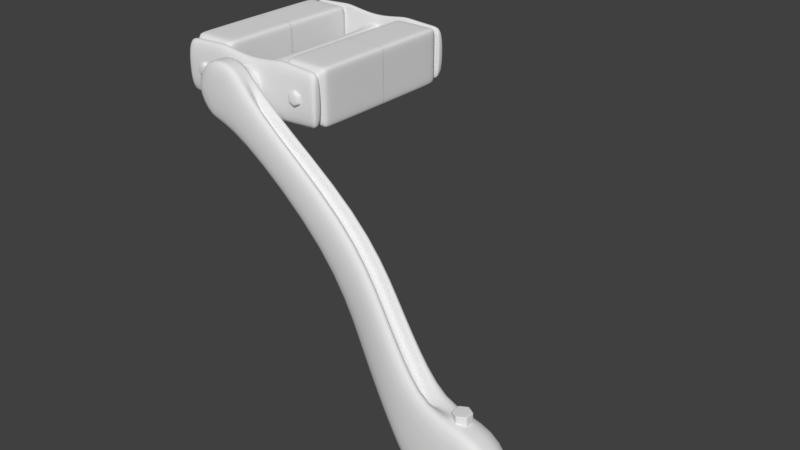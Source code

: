 # Source: pedale.blend  (saved by Blender 2.79.0; exported with 4.5.12 LTS)
import bpy
from mathutils import Matrix  # noqa: F401  (used for matrix-valued properties, if any)

bpy.ops.wm.read_factory_settings(use_empty=True)
scene = bpy.context.scene
scene.name = 'Scene'

# ---- collections
col_collection_1 = bpy.data.collections.new('Collection 1'); scene.collection.children.link(col_collection_1)
col_frame = bpy.data.collections.new('frame')  # instanced only; not linked into the scene

# ---- world
world_world = bpy.data.worlds.new('World'); scene.world = world_world
world_world.color = (0.05088, 0.05088, 0.05088)
world_world.use_sun_shadow = False
world_world.sun_shadow_jitter_overblur = 0.0
world_world.cycles.sampling_method = 'MANUAL'

# ---- meshes
me_cylinder_005 = bpy.data.meshes.new('Cylinder.005')
me_cylinder_005.from_pydata([(0.0, 1.0, -1.0), (0.0, 1.0, 1.0), (0.866, 0.5, -1.0), (0.866, 0.5, 1.0), (0.866, -0.5, -1.0), (0.866, -0.5, 1.0), (-8.742e-08, -1.0, -1.0), (-8.742e-08, -1.0, 1.0), (-0.866, -0.5, -1.0), (-0.866, -0.5, 1.0), (-0.866, 0.5, -1.0), (-0.866, 0.5, 1.0)], [], [(0, 1, 3, 2), (2, 3, 5, 4), (4, 5, 7, 6), (6, 7, 9, 8), (3, 1, 11, 9, 7, 5), (8, 9, 11, 10), (10, 11, 1, 0)])
me_cylinder_005.polygons.foreach_set('use_smooth', [True] * 7)
me_cylinder_005.use_remesh_preserve_volume = False
me_cylinder_005.use_remesh_preserve_attributes = False
me_cylinder_005.use_mirror_vertex_groups = False
me_cylinder_005.update()
me_cylinder_004 = bpy.data.meshes.new('Cylinder.004')
me_cylinder_004.from_pydata([(0.0, 1.0, -1.0), (7.377e-09, 0.2665, 0.7433), (0.866, 0.5, -1.0), (0.2308, 0.1333, 0.7433), (0.866, -0.5, -1.0), (0.2308, -0.1333, 0.7433), (-8.742e-08, -1.0, -1.0), (-1.89e-08, -0.2665, 0.7433), (-0.866, -0.5, -1.0), (-0.2308, -0.1333, 0.7433), (-0.866, 0.5, -1.0), (-0.2308, 0.1333, 0.7433), (4.205, 5.443, 4.307), (4.205, 5.443, 2.966), (3.624, 5.778, 4.307), (3.624, 5.778, 2.966), (3.624, 6.449, 4.307), (3.624, 6.449, 2.966), (4.205, 6.784, 4.307), (4.205, 6.784, 2.966), (4.786, 6.449, 4.307), (4.786, 6.449, 2.966), (4.786, 5.778, 4.307), (4.786, 5.778, 2.966), (1.519, 1.467, 0.2808), (1.519, 1.467, 2.152), (0.7089, 1.935, 2.152), (0.7089, 1.935, 0.2808), (1.744, 1.8, 0.7756), (2.639, 3.125, 2.671), (2.639, 3.125, 4.321), (1.744, 1.8, 2.602), (1.925, 3.538, 4.321), (0.9531, 2.257, 2.602), (1.925, 3.538, 2.671), (0.9531, 2.257, 0.7756), (0.0, 1.0, -0.2514), (0.0, 1.0, 0.4152), (0.866, 0.5, 0.4152), (0.866, 0.5, -0.2514), (0.866, -0.5, 0.4152), (0.866, -0.5, -0.2514), (-8.742e-08, -1.0, 0.4152), (-8.742e-08, -1.0, -0.2514), (-0.866, -0.5, 0.4152), (-0.866, -0.5, -0.2514), (-0.866, 0.5, 0.4152), (-0.866, 0.5, -0.2514), (4.205, 5.443, 3.915), (4.205, 5.443, 3.468), (3.624, 5.778, 3.468), (3.624, 5.778, 3.915), (3.624, 6.449, 3.468), (3.624, 6.449, 3.915), (4.205, 6.784, 3.468), (4.205, 6.784, 3.915), (4.786, 6.449, 3.468), (4.786, 6.449, 3.915), (4.786, 5.778, 3.468), (4.786, 5.778, 3.915), (0.7089, 1.935, 1.605), (0.7089, 1.935, 0.9811), (1.519, 1.467, 0.9811), (1.519, 1.467, 1.605), (0.9531, 2.257, 2.068), (0.9531, 2.257, 1.459), (1.925, 3.538, 3.839), (1.925, 3.538, 3.289), (1.744, 1.8, 1.459), (1.744, 1.8, 2.068), (2.639, 3.125, 3.289), (2.639, 3.125, 3.839), (0.6999, 0.6122, 0.4152), (0.6999, 0.6122, -0.2514), (4.039, 5.555, 3.915), (4.039, 5.555, 3.468), (1.353, 1.579, 0.9811), (1.353, 1.579, 1.605), (1.578, 1.912, 1.459), (1.578, 1.912, 2.068), (2.473, 3.238, 3.289), (2.473, 3.238, 3.839), (0.1524, 0.8844, -0.2514), (0.1524, 0.8844, 0.4152), (3.777, 5.663, 3.468), (3.777, 5.663, 3.915), (0.8613, 1.819, 1.605), (0.8613, 1.819, 0.9811), (1.105, 2.141, 2.068), (1.105, 2.141, 1.459), (2.077, 3.422, 3.839), (2.077, 3.422, 3.289), (0.7458, 0.4306, 1.0), (0.7458, -0.4306, 1.0), (-7.529e-08, -0.8612, 1.0), (-0.7458, 0.4306, 1.0), (0.0, 0.8612, 1.0), (-0.7458, -0.4306, 1.0), (0.301, 0.1738, 0.7926), (1.804e-09, 0.3475, 0.7926), (0.301, -0.1738, 0.7926), (-2.865e-08, -0.3475, 0.7926), (-0.301, -0.1738, 0.7926), (-0.301, 0.1738, 0.7926), (1.76e-10, 0.8111, 0.881), (-0.7024, -0.4055, 0.881), (0.7024, 0.4055, 0.881), (0.7024, -0.4055, 0.881), (-7.074e-08, -0.8111, 0.881), (-0.7024, 0.4055, 0.881), (3.585e-10, 0.7591, 0.8711), (-0.6574, -0.3795, 0.8711), (0.6574, 0.3795, 0.8711), (0.6574, -0.3795, 0.8711), (-6.602e-08, -0.7591, 0.8711), (-0.6574, 0.3795, 0.8711)], [], [(38, 92, 93, 40), (40, 93, 94, 42), (42, 94, 97, 44), (3, 1, 11, 9, 7, 5), (44, 97, 95, 46), (46, 95, 96, 37), (0, 2, 4, 6, 8, 10), (50, 52, 17, 15), (52, 54, 19, 17), (54, 56, 21, 19), (15, 17, 19, 21, 23, 13), (56, 58, 23, 21), (58, 49, 13, 23), (12, 22, 20, 18, 16, 14), (30, 12, 14, 32), (71, 48, 12, 30), (67, 50, 15, 34), (34, 15, 13, 29), (0, 27, 24, 2), (36, 61, 27, 0), (38, 63, 25, 92), (92, 25, 26, 96), (27, 35, 28, 24), (35, 34, 29, 28), (61, 65, 35, 27), (65, 67, 34, 35), (63, 69, 31, 25), (69, 71, 30, 31), (25, 31, 33, 26), (31, 30, 32, 33), (28, 29, 70, 68), (71, 69, 79, 81), (24, 28, 68, 62), (38, 39, 73, 72), (33, 32, 66, 64), (67, 65, 89, 91), (26, 33, 64, 60), (61, 36, 82, 87), (2, 24, 62, 39), (49, 48, 74, 75), (96, 26, 60, 37), (64, 66, 90, 88), (32, 14, 51, 66), (65, 61, 87, 89), (29, 13, 49, 70), (70, 49, 75, 80), (22, 12, 48, 59), (59, 48, 49, 58), (20, 22, 59, 57), (57, 59, 58, 56), (18, 20, 57, 55), (55, 57, 56, 54), (16, 18, 55, 53), (53, 55, 54, 52), (14, 16, 53, 51), (51, 53, 52, 50), (10, 47, 36, 0), (47, 46, 37, 36), (8, 45, 47, 10), (45, 44, 46, 47), (6, 43, 45, 8), (43, 42, 44, 45), (4, 41, 43, 6), (41, 40, 42, 43), (2, 39, 41, 4), (39, 38, 40, 41), (78, 80, 81, 79), (76, 78, 79, 77), (73, 76, 77, 72), (80, 75, 74, 81), (39, 62, 76, 73), (48, 71, 81, 74), (62, 68, 78, 76), (63, 38, 72, 77), (69, 63, 77, 79), (68, 70, 80, 78), (88, 90, 91, 89), (86, 88, 89, 87), (83, 86, 87, 82), (90, 85, 84, 91), (66, 51, 85, 90), (36, 37, 83, 82), (60, 64, 88, 86), (50, 67, 91, 84), (51, 50, 84, 85), (37, 60, 86, 83), (104, 106, 92, 96), (106, 107, 93, 92), (107, 108, 94, 93), (108, 105, 97, 94), (105, 109, 95, 97), (109, 104, 96, 95), (1, 3, 98, 99), (3, 5, 100, 98), (5, 7, 101, 100), (7, 9, 102, 101), (9, 11, 103, 102), (11, 1, 99, 103), (115, 110, 104, 109), (111, 115, 109, 105), (114, 111, 105, 108), (113, 114, 108, 107), (112, 113, 107, 106), (110, 112, 106, 104), (99, 98, 112, 110), (98, 100, 113, 112), (100, 101, 114, 113), (101, 102, 111, 114), (102, 103, 115, 111), (103, 99, 110, 115)])
me_cylinder_004.polygons.foreach_set('use_smooth', [True] * 110)
me_cylinder_004.use_remesh_preserve_volume = False
me_cylinder_004.use_remesh_preserve_attributes = False
me_cylinder_004.use_mirror_vertex_groups = False
me_cylinder_004.update()
me_cylinder_001 = bpy.data.meshes.new('Cylinder.001')
me_cylinder_001.from_pydata([(0.0, 1.0, -1.0), (0.0, 1.0, 1.0), (0.866, 0.5, -1.0), (0.866, 0.5, 1.0), (0.866, -0.5, -1.0), (0.866, -0.5, 1.0), (-8.742e-08, -1.0, -1.0), (-8.742e-08, -1.0, 1.0), (-0.866, -0.5, -1.0), (-0.866, -0.5, 1.0), (-0.866, 0.5, -1.0), (-0.866, 0.5, 1.0)], [], [(0, 1, 3, 2), (2, 3, 5, 4), (4, 5, 7, 6), (6, 7, 9, 8), (8, 9, 11, 10), (10, 11, 1, 0), (0, 2, 4, 6, 8, 10)])
me_cylinder_001.use_remesh_preserve_volume = False
me_cylinder_001.use_remesh_preserve_attributes = False
me_cylinder_001.use_mirror_vertex_groups = False
me_cylinder_001.update()
me_cylinder_002 = bpy.data.meshes.new('Cylinder.002')
me_cylinder_002.from_pydata([(1.575e-15, 0.7665, -0.04231), (-1.575e-15, 0.7665, 0.04231), (0.6638, 0.3832, -0.04231), (0.6638, 0.3832, 0.04231), (0.6638, -0.3832, -0.04231), (0.6638, -0.3832, 0.04231), (-6.701e-08, -0.7665, -0.04231), (-6.701e-08, -0.7665, 0.04231), (-0.6638, -0.3832, -0.04231), (-0.6638, -0.3832, 0.04231), (-0.6638, 0.3832, -0.04231), (-0.6638, 0.3832, 0.04231)], [], [(0, 1, 3, 2), (2, 3, 5, 4), (4, 5, 7, 6), (6, 7, 9, 8), (3, 1, 11, 9, 7, 5), (8, 9, 11, 10), (10, 11, 1, 0)])
me_cylinder_002.use_remesh_preserve_volume = False
me_cylinder_002.use_remesh_preserve_attributes = False
me_cylinder_002.use_mirror_vertex_groups = False
me_cylinder_002.update()
me_cylinder = bpy.data.meshes.new('Cylinder')
me_cylinder.from_pydata([(1.709e-14, 0.9494, -0.9494), (-2.419e-14, 0.9494, 0.9494), (0.1852, 0.9312, -0.9494), (0.1852, 0.9312, 0.9494), (0.3633, 0.8772, -0.9494), (0.3633, 0.8772, 0.9494), (0.5275, 0.7894, -0.9494), (0.5275, 0.7894, 0.9494), (0.6713, 0.6713, -0.9494), (0.6713, 0.6713, 0.9494), (0.7894, 0.5275, -0.9494), (0.7894, 0.5275, 0.9494), (0.8772, 0.3633, -0.9494), (0.8772, 0.3633, 0.9494), (0.9312, 0.1852, -0.9494), (0.9312, 0.1852, 0.9494), (0.9494, 7.168e-08, -0.9494), (0.9494, 7.168e-08, 0.9494), (0.9312, -0.1852, -0.9494), (0.9312, -0.1852, 0.9494), (0.8772, -0.3633, -0.9494), (0.8772, -0.3633, 0.9494), (0.7894, -0.5275, -0.9494), (0.7894, -0.5275, 0.9494), (0.6713, -0.6713, -0.9494), (0.6713, -0.6713, 0.9494), (0.5275, -0.7894, -0.9494), (0.5275, -0.7894, 0.9494), (0.3633, -0.8772, -0.9494), (0.3633, -0.8772, 0.9494), (0.1852, -0.9312, -0.9494), (0.1852, -0.9312, 0.9494), (-3.094e-07, -0.9494, -0.9494), (-3.094e-07, -0.9494, 0.9494), (-0.1852, -0.9312, -0.9494), (-0.1852, -0.9312, 0.9494), (-0.3633, -0.8772, -0.9494), (-0.3633, -0.8772, 0.9494), (-0.5275, -0.7894, -0.9494), (-0.5275, -0.7894, 0.9494), (-0.6713, -0.6713, -0.9494), (-0.6713, -0.6713, 0.9494), (-0.7894, -0.5275, -0.9494), (-0.7894, -0.5275, 0.9494), (-0.8772, -0.3633, -0.9494), (-0.8772, -0.3633, 0.9494), (-0.9312, -0.1852, -0.9494), (-0.9312, -0.1852, 0.9494), (-0.9494, 9.168e-07, -0.9494), (-0.9494, 9.168e-07, 0.9494), (-0.9312, 0.1852, -0.9494), (-0.9312, 0.1852, 0.9494), (-0.8772, 0.3633, -0.9494), (-0.8772, 0.3633, 0.9494), (-0.7894, 0.5275, -0.9494), (-0.7894, 0.5275, 0.9494), (-0.6713, 0.6713, -0.9494), (-0.6713, 0.6713, 0.9494), (-0.5275, 0.7894, -0.9494), (-0.5275, 0.7894, 0.9494), (-0.3633, 0.8772, -0.9494), (-0.3633, 0.8772, 0.9494), (-0.1852, 0.9312, -0.9494), (-0.1852, 0.9312, 0.9494), (1.264e-06, 0.7285, -0.6841), (-1.33e-07, 0.7285, 0.6912), (0.1421, 0.7145, 0.6912), (0.1421, 0.7145, -0.6841), (0.2788, 0.6731, 0.6912), (0.2788, 0.6731, -0.6841), (0.4048, 0.6058, 0.6912), (0.4048, 0.6058, -0.6841), (0.5152, 0.5152, 0.6912), (0.5152, 0.5152, -0.6841), (0.6058, 0.4048, 0.6912), (0.6058, 0.4048, -0.6841), (0.6731, 0.2788, 0.6912), (0.6731, 0.2788, -0.6841), (0.7145, 0.1421, 0.6912), (0.7145, 0.1421, -0.6841), (0.7285, 9.468e-08, 0.6912), (0.7285, -3.478e-07, -0.6841), (0.7145, -0.1421, 0.6912), (0.7145, -0.1421, -0.6841), (0.6731, -0.2788, 0.6912), (0.6731, -0.2788, -0.6841), (0.6058, -0.4048, 0.6912), (0.6058, -0.4048, -0.6841), (0.5152, -0.5152, 0.6912), (0.5152, -0.5152, -0.6841), (0.4048, -0.6058, 0.6912), (0.4048, -0.6058, -0.6841), (0.2788, -0.6731, 0.6912), (0.2788, -0.6731, -0.6841), (0.1421, -0.7145, 0.6912), (0.1421, -0.7145, -0.6841), (-3.703e-07, -0.7285, 0.6912), (1.027e-06, -0.7285, -0.6841), (-0.1421, -0.7145, 0.6912), (-0.1421, -0.7145, -0.6841), (-0.2788, -0.6731, 0.6912), (-0.2788, -0.6731, -0.6841), (-0.4048, -0.6058, 0.6912), (-0.4048, -0.6058, -0.6841), (-0.5152, -0.5152, 0.6912), (-0.5152, -0.5152, -0.6841), (-0.6058, -0.4048, 0.6912), (-0.6058, -0.4048, -0.6841), (-0.6731, -0.2788, 0.6912), (-0.6731, -0.2788, -0.6841), (-0.7145, -0.1421, 0.6912), (-0.7145, -0.1421, -0.6841), (-0.7285, 7.431e-07, 0.6912), (-0.7285, 3.007e-07, -0.6841), (-0.7145, 0.1421, 0.6912), (-0.7145, 0.1421, -0.6841), (-0.6731, 0.2788, 0.6912), (-0.6731, 0.2788, -0.6841), (-0.6058, 0.4048, 0.6912), (-0.6058, 0.4048, -0.6841), (-0.5152, 0.5152, 0.6912), (-0.5152, 0.5152, -0.6841), (-0.4048, 0.6058, 0.6912), (-0.4048, 0.6058, -0.6841), (-0.2788, 0.6731, 0.6912), (-0.2788, 0.6731, -0.6841), (-0.1421, 0.7145, 0.6912), (-0.1421, 0.7145, -0.6841), (0.1951, 0.9808, -0.8223), (0.1951, 0.9808, -0.9334), (0.3827, 0.9239, -0.8223), (0.3827, 0.9239, -0.9334), (0.5556, 0.8315, -0.8223), (0.5556, 0.8315, -0.9334), (0.7071, 0.7071, -0.8223), (0.7071, 0.7071, -0.9334), (0.8315, 0.5556, -0.8223), (0.8315, 0.5556, -0.9334), (0.9239, 0.3827, -0.8223), (0.9239, 0.3827, -0.9334), (0.9808, 0.1951, -0.8223), (0.9808, 0.1951, -0.9334), (1.0, -1.1e-07, -0.8223), (1.0, 5.922e-09, -0.9334), (0.9808, -0.1951, -0.8223), (0.9808, -0.1951, -0.9334), (0.9239, -0.3827, -0.8223), (0.9239, -0.3827, -0.9334), (0.8315, -0.5556, -0.8223), (0.8315, -0.5556, -0.9334), (0.7071, -0.7071, -0.8223), (0.7071, -0.7071, -0.9334), (0.5556, -0.8315, -0.8223), (0.5556, -0.8315, -0.9334), (0.3827, -0.9239, -0.8223), (0.3827, -0.9239, -0.9334), (0.1951, -0.9808, -0.8223), (0.1951, -0.9808, -0.9334), (2.601e-07, -1.0, -0.8223), (-1.061e-07, -1.0, -0.9334), (-0.1951, -0.9808, -0.8223), (-0.1951, -0.9808, -0.9334), (-0.3827, -0.9239, -0.8223), (-0.3827, -0.9239, -0.9334), (-0.5556, -0.8315, -0.8223), (-0.5556, -0.8315, -0.9334), (-0.7071, -0.7071, -0.8223), (-0.7071, -0.7071, -0.9334), (-0.8315, -0.5556, -0.8223), (-0.8315, -0.5556, -0.9334), (-0.9239, -0.3827, -0.8223), (-0.9239, -0.3827, -0.9334), (-0.9808, -0.1951, -0.8223), (-0.9808, -0.1951, -0.9334), (-1.0, 7.801e-07, -0.8223), (-1.0, 8.96e-07, -0.9334), (-0.9808, 0.1951, -0.8223), (-0.9808, 0.1951, -0.9334), (-0.9239, 0.3827, -0.8223), (-0.9239, 0.3827, -0.9334), (-0.8315, 0.5556, -0.8223), (-0.8315, 0.5556, -0.9334), (-0.7071, 0.7071, -0.8223), (-0.7071, 0.7071, -0.9334), (-0.5556, 0.8315, -0.8223), (-0.5556, 0.8315, -0.9334), (-0.3827, 0.9239, -0.8223), (-0.3827, 0.9239, -0.9334), (-0.1951, 0.9808, -0.8223), (-0.1951, 0.9808, -0.9334), (2.197e-07, 1.0, -0.9334), (5.859e-07, 1.0, -0.8223), (0.0, 1.0, 0.8366), (0.0, 1.0, 0.9369), (0.1951, 0.9808, 0.9369), (0.1951, 0.9808, 0.8366), (0.3827, 0.9239, 0.9369), (0.3827, 0.9239, 0.8366), (0.5556, 0.8315, 0.9369), (0.5556, 0.8315, 0.8366), (0.7071, 0.7071, 0.9369), (0.7071, 0.7071, 0.8366), (0.8315, 0.5556, 0.9369), (0.8315, 0.5556, 0.8366), (0.9239, 0.3827, 0.9369), (0.9239, 0.3827, 0.8366), (0.9808, 0.1951, 0.9369), (0.9808, 0.1951, 0.8366), (1.0, 7.55e-08, 0.9369), (1.0, 7.55e-08, 0.8366), (0.9808, -0.1951, 0.9369), (0.9808, -0.1951, 0.8366), (0.9239, -0.3827, 0.9369), (0.9239, -0.3827, 0.8366), (0.8315, -0.5556, 0.9369), (0.8315, -0.5556, 0.8366), (0.7071, -0.7071, 0.9369), (0.7071, -0.7071, 0.8366), (0.5556, -0.8315, 0.9369), (0.5556, -0.8315, 0.8366), (0.3827, -0.9239, 0.9369), (0.3827, -0.9239, 0.8366), (0.1951, -0.9808, 0.9369), (0.1951, -0.9808, 0.8366), (-3.258e-07, -1.0, 0.9369), (-3.258e-07, -1.0, 0.8366), (-0.1951, -0.9808, 0.9369), (-0.1951, -0.9808, 0.8366), (-0.3827, -0.9239, 0.9369), (-0.3827, -0.9239, 0.8366), (-0.5556, -0.8315, 0.9369), (-0.5556, -0.8315, 0.8366), (-0.7071, -0.7071, 0.9369), (-0.7071, -0.7071, 0.8366), (-0.8315, -0.5556, 0.9369), (-0.8315, -0.5556, 0.8366), (-0.9239, -0.3827, 0.9369), (-0.9239, -0.3827, 0.8366), (-0.9808, -0.1951, 0.9369), (-0.9808, -0.1951, 0.8366), (-1.0, 9.656e-07, 0.9369), (-1.0, 9.656e-07, 0.8366), (-0.9808, 0.1951, 0.9369), (-0.9808, 0.1951, 0.8366), (-0.9239, 0.3827, 0.9369), (-0.9239, 0.3827, 0.8366), (-0.8315, 0.5556, 0.9369), (-0.8315, 0.5556, 0.8366), (-0.7071, 0.7071, 0.9369), (-0.7071, 0.7071, 0.8366), (-0.5556, 0.8315, 0.9369), (-0.5556, 0.8315, 0.8366), (-0.3827, 0.9239, 0.9369), (-0.3827, 0.9239, 0.8366), (-0.1951, 0.9808, 0.9369), (-0.1951, 0.9808, 0.8366)], [], [(193, 1, 3, 194), (194, 3, 5, 196), (196, 5, 7, 198), (198, 7, 9, 200), (200, 9, 11, 202), (202, 11, 13, 204), (204, 13, 15, 206), (206, 15, 17, 208), (208, 17, 19, 210), (210, 19, 21, 212), (212, 21, 23, 214), (214, 23, 25, 216), (216, 25, 27, 218), (218, 27, 29, 220), (220, 29, 31, 222), (222, 31, 33, 224), (224, 33, 35, 226), (226, 35, 37, 228), (228, 37, 39, 230), (230, 39, 41, 232), (232, 41, 43, 234), (234, 43, 45, 236), (236, 45, 47, 238), (238, 47, 49, 240), (240, 49, 51, 242), (242, 51, 53, 244), (244, 53, 55, 246), (246, 55, 57, 248), (248, 57, 59, 250), (250, 59, 61, 252), (3, 1, 63, 61, 59, 57, 55, 53, 51, 49, 47, 45, 43, 41, 39, 37, 35, 33, 31, 29, 27, 25, 23, 21, 19, 17, 15, 13, 11, 9, 7, 5), (252, 61, 63, 254), (254, 63, 1, 193), (188, 127, 64, 191), (127, 126, 65, 64), (186, 125, 127, 188), (125, 124, 126, 127), (184, 123, 125, 186), (123, 122, 124, 125), (182, 121, 123, 184), (121, 120, 122, 123), (180, 119, 121, 182), (119, 118, 120, 121), (178, 117, 119, 180), (117, 116, 118, 119), (176, 115, 117, 178), (115, 114, 116, 117), (174, 113, 115, 176), (113, 112, 114, 115), (172, 111, 113, 174), (111, 110, 112, 113), (170, 109, 111, 172), (109, 108, 110, 111), (168, 107, 109, 170), (107, 106, 108, 109), (166, 105, 107, 168), (105, 104, 106, 107), (164, 103, 105, 166), (103, 102, 104, 105), (162, 101, 103, 164), (101, 100, 102, 103), (160, 99, 101, 162), (99, 98, 100, 101), (158, 97, 99, 160), (97, 96, 98, 99), (156, 95, 97, 158), (95, 94, 96, 97), (154, 93, 95, 156), (93, 92, 94, 95), (152, 91, 93, 154), (91, 90, 92, 93), (150, 89, 91, 152), (89, 88, 90, 91), (148, 87, 89, 150), (87, 86, 88, 89), (146, 85, 87, 148), (85, 84, 86, 87), (144, 83, 85, 146), (83, 82, 84, 85), (142, 81, 83, 144), (81, 80, 82, 83), (140, 79, 81, 142), (79, 78, 80, 81), (138, 77, 79, 140), (77, 76, 78, 79), (136, 75, 77, 138), (75, 74, 76, 77), (134, 73, 75, 136), (73, 72, 74, 75), (132, 71, 73, 134), (71, 70, 72, 73), (130, 69, 71, 132), (69, 68, 70, 71), (128, 67, 69, 130), (67, 66, 68, 69), (191, 64, 67, 128), (64, 65, 66, 67), (0, 190, 129, 2), (190, 191, 128, 129), (2, 129, 131, 4), (129, 128, 130, 131), (4, 131, 133, 6), (131, 130, 132, 133), (6, 133, 135, 8), (133, 132, 134, 135), (8, 135, 137, 10), (135, 134, 136, 137), (10, 137, 139, 12), (137, 136, 138, 139), (12, 139, 141, 14), (139, 138, 140, 141), (14, 141, 143, 16), (141, 140, 142, 143), (16, 143, 145, 18), (143, 142, 144, 145), (18, 145, 147, 20), (145, 144, 146, 147), (20, 147, 149, 22), (147, 146, 148, 149), (22, 149, 151, 24), (149, 148, 150, 151), (24, 151, 153, 26), (151, 150, 152, 153), (26, 153, 155, 28), (153, 152, 154, 155), (28, 155, 157, 30), (155, 154, 156, 157), (30, 157, 159, 32), (157, 156, 158, 159), (32, 159, 161, 34), (159, 158, 160, 161), (34, 161, 163, 36), (161, 160, 162, 163), (36, 163, 165, 38), (163, 162, 164, 165), (38, 165, 167, 40), (165, 164, 166, 167), (40, 167, 169, 42), (167, 166, 168, 169), (42, 169, 171, 44), (169, 168, 170, 171), (44, 171, 173, 46), (171, 170, 172, 173), (46, 173, 175, 48), (173, 172, 174, 175), (48, 175, 177, 50), (175, 174, 176, 177), (50, 177, 179, 52), (177, 176, 178, 179), (52, 179, 181, 54), (179, 178, 180, 181), (54, 181, 183, 56), (181, 180, 182, 183), (56, 183, 185, 58), (183, 182, 184, 185), (58, 185, 187, 60), (185, 184, 186, 187), (60, 187, 189, 62), (187, 186, 188, 189), (62, 189, 190, 0), (189, 188, 191, 190), (126, 255, 192, 65), (255, 254, 193, 192), (124, 253, 255, 126), (253, 252, 254, 255), (122, 251, 253, 124), (251, 250, 252, 253), (120, 249, 251, 122), (249, 248, 250, 251), (118, 247, 249, 120), (247, 246, 248, 249), (116, 245, 247, 118), (245, 244, 246, 247), (114, 243, 245, 116), (243, 242, 244, 245), (112, 241, 243, 114), (241, 240, 242, 243), (110, 239, 241, 112), (239, 238, 240, 241), (108, 237, 239, 110), (237, 236, 238, 239), (106, 235, 237, 108), (235, 234, 236, 237), (104, 233, 235, 106), (233, 232, 234, 235), (102, 231, 233, 104), (231, 230, 232, 233), (100, 229, 231, 102), (229, 228, 230, 231), (98, 227, 229, 100), (227, 226, 228, 229), (96, 225, 227, 98), (225, 224, 226, 227), (94, 223, 225, 96), (223, 222, 224, 225), (92, 221, 223, 94), (221, 220, 222, 223), (90, 219, 221, 92), (219, 218, 220, 221), (88, 217, 219, 90), (217, 216, 218, 219), (86, 215, 217, 88), (215, 214, 216, 217), (84, 213, 215, 86), (213, 212, 214, 215), (82, 211, 213, 84), (211, 210, 212, 213), (80, 209, 211, 82), (209, 208, 210, 211), (78, 207, 209, 80), (207, 206, 208, 209), (76, 205, 207, 78), (205, 204, 206, 207), (74, 203, 205, 76), (203, 202, 204, 205), (72, 201, 203, 74), (201, 200, 202, 203), (70, 199, 201, 72), (199, 198, 200, 201), (68, 197, 199, 70), (197, 196, 198, 199), (66, 195, 197, 68), (195, 194, 196, 197), (65, 192, 195, 66), (192, 193, 194, 195)])
me_cylinder.use_remesh_preserve_volume = False
me_cylinder.use_remesh_preserve_attributes = False
me_cylinder.use_mirror_vertex_groups = False
me_cylinder.update()
me_cube = bpy.data.meshes.new('Cube')
me_cube.from_pydata([(0.4617, 0.7837, -1.234), (0.4617, 0.7837, 1.234), (1.083, 0.7837, -1.113), (1.083, 0.7837, 1.113), (0.4617, 0.7102, -1.234), (0.4617, 0.7102, 1.234), (1.083, 0.7102, -1.113), (1.083, 0.7102, 1.113), (0.0, 0.7102, 0.9606), (0.0, 0.7837, 0.9606), (0.0, 0.7837, -0.9606), (0.0, 0.7102, -0.9606), (0.4617, 0.6312, 1.234), (1.083, 0.6312, 1.234), (0.9899, 0.7837, -1.131), (0.9899, 0.7837, 1.131), (0.9899, 0.7102, 1.131), (0.9899, 0.7102, -1.131), (0.554, 0.7837, -1.216), (0.554, 0.7102, -1.216), (0.554, 0.7837, 1.216), (0.554, 0.7102, 1.216), (1.083, 0.6312, -1.234), (0.4617, -0.01297, 1.234), (1.083, -0.01297, -1.234), (0.4617, -0.01297, -1.234), (1.083, -0.01297, 1.234), (0.4617, 0.6312, -1.234), (1.083, 0.7189, 1.113), (0.4617, 0.7189, -1.234), (1.083, 0.7189, -1.113), (0.4617, 0.7189, 1.234), (0.538, 0.7145, 0.9306), (1.006, 0.7145, 0.9306), (1.006, 0.7145, -0.9306), (0.538, 0.7145, -0.9306), (1.077, 0.6463, 1.21), (0.4677, 0.6463, 1.21), (0.4677, 0.6463, -1.21), (1.077, 0.6463, -1.21), (1.083, -0.01297, 0.8998), (1.083, -0.01297, -0.8998), (1.083, 0.6312, 0.8998), (1.083, 0.6312, -0.8998), (1.006, 0.7145, 0.6785), (1.006, 0.7145, -0.6785), (1.077, 0.6463, -0.8822), (1.077, 0.6463, 0.8822), (0.4617, -0.01297, 0.9065), (0.4617, -0.01297, -0.9065), (0.4617, 0.6312, 0.9065), (0.4617, 0.6312, -0.9065), (0.538, 0.7145, 0.6835), (0.538, 0.7145, -0.6835), (0.4677, 0.6463, 0.8887), (0.4677, 0.6463, -0.8887), (0.9742, 0.6312, -1.234), (0.5701, 0.6312, -1.234), (0.9742, -0.01297, -1.234), (0.5701, -0.01297, -1.234), (0.9246, 0.7145, -0.9306), (0.6198, 0.7145, -0.9306), (0.5741, 0.6463, -1.21), (0.9703, 0.6463, -1.21), (0.5536, 0.6312, 1.234), (0.9908, 0.6312, 1.234), (0.5536, -0.01297, 1.234), (0.9908, -0.01297, 1.234), (0.6073, 0.7145, 0.9306), (0.937, 0.7145, 0.9306), (0.9865, 0.6463, 1.21), (0.5579, 0.6463, 1.21), (0.0, 0.7189, 0.9606), (0.0, 0.7189, -0.9606), (0.9899, 0.7189, -1.131), (0.9899, 0.7189, 1.131), (0.554, 0.7189, -1.216), (0.554, 0.7189, 1.216)], [], [(14, 15, 3, 2), (77, 31, 5, 21), (74, 30, 6, 17), (30, 28, 7, 6), (1, 0, 10, 9), (29, 4, 11, 73), (4, 5, 8, 11), (31, 1, 9, 72), (48, 23, 12, 50), (76, 74, 17, 19), (28, 75, 16, 7), (18, 20, 15, 14), (0, 1, 20, 18), (29, 76, 19, 4), (75, 77, 21, 16), (64, 12, 23, 66), (42, 13, 26, 40), (16, 17, 6, 7), (19, 21, 5, 4), (57, 59, 25, 27), (70, 36, 33, 69), (54, 37, 32, 52), (46, 39, 34, 45), (62, 38, 35, 61), (57, 27, 38, 62), (43, 22, 39, 46), (50, 12, 37, 54), (65, 13, 36, 70), (13, 42, 47, 36), (42, 43, 46, 47), (36, 47, 44, 33), (47, 46, 45, 44), (22, 43, 41, 24), (43, 42, 40, 41), (27, 51, 55, 38), (51, 50, 54, 55), (38, 55, 53, 35), (55, 54, 52, 53), (25, 49, 51, 27), (49, 48, 50, 51), (22, 56, 63, 39), (56, 57, 62, 63), (39, 63, 60, 34), (63, 62, 61, 60), (22, 24, 58, 56), (56, 58, 59, 57), (12, 64, 71, 37), (64, 65, 70, 71), (37, 71, 68, 32), (71, 70, 69, 68), (13, 65, 67, 26), (65, 64, 66, 67), (16, 21, 19, 17), (15, 20, 77, 75), (0, 18, 76, 29), (3, 15, 75, 28), (18, 14, 74, 76), (5, 31, 72, 8), (0, 29, 73, 10), (2, 3, 28, 30), (14, 2, 30, 74), (20, 1, 31, 77)])
me_cube.polygons.foreach_set('use_smooth', [True] * 62)
me_cube.use_remesh_preserve_volume = False
me_cube.use_remesh_preserve_attributes = False
me_cube.use_mirror_vertex_groups = False
me_cube.update()

# ---- objects
ob_cylinder_009 = bpy.data.objects.new('Cylinder.009', me_cylinder_005)
ob_cylinder_007 = bpy.data.objects.new('Cylinder.007', me_cylinder_005)
ob_cylinder_008 = bpy.data.objects.new('Cylinder.008', me_cylinder_004)
ob_cylinder_006 = bpy.data.objects.new('Cylinder.006', me_cylinder_001)
ob_cylinder_005 = bpy.data.objects.new('Cylinder.005', me_cylinder_002)
ob_cylinder_004 = bpy.data.objects.new('Cylinder.004', me_cylinder_002)
ob_cylinder_003 = bpy.data.objects.new('Cylinder.003', me_cylinder_002)
ob_cylinder_002 = bpy.data.objects.new('Cylinder.002', me_cylinder_002)
ob_cylinder_001 = bpy.data.objects.new('Cylinder.001', me_cylinder_001)
ob_cylinder = bpy.data.objects.new('Cylinder', me_cylinder)
ob_cube = bpy.data.objects.new('Cube', me_cube)
ob_frame = bpy.data.objects.new('frame', None)

# ---- transforms, parenting, visibility, modifiers, constraints
ob_cylinder_009.location = (0.1027, 0.03606, 0.2806)
ob_cylinder_009.scale = (0.002751, 0.002751, 0.002751)
ob_cylinder_009.lineart.crease_threshold = 0.0
_m = ob_cylinder_009.modifiers.new('Bevel', 'BEVEL')
_m.segments = 2
_m.limit_method = 'NONE'
_m.spread = 0.0
_m = ob_cylinder_009.modifiers.new('Subsurf', 'SUBSURF')
_m.uv_smooth = 'PRESERVE_CORNERS'
_m.quality = 2
_m.levels = 2
_m.show_only_control_edges = False
ob_cylinder_007.location = (0.1027, 0.04021, 0.2672)
ob_cylinder_007.rotation_euler = (-1.571, -2.22e-16, 2.22e-16)
ob_cylinder_007.scale = (0.002751, 0.002751, 0.002751)
ob_cylinder_007.lineart.crease_threshold = 0.0
_m = ob_cylinder_007.modifiers.new('Bevel', 'BEVEL')
_m.segments = 2
_m.limit_method = 'NONE'
_m.spread = 0.0
_m = ob_cylinder_007.modifiers.new('Subsurf', 'SUBSURF')
_m.uv_smooth = 'PRESERVE_CORNERS'
_m.quality = 2
_m.levels = 2
_m.show_only_control_edges = False
ob_cylinder_008.location = (0.1027, 0.03481, 0.2672)
ob_cylinder_008.rotation_euler = (1.571, 1.571, 0.0)
ob_cylinder_008.scale = (-0.01654, -0.01654, -0.005938)
ob_cylinder_008.lineart.crease_threshold = 0.0
_m = ob_cylinder_008.modifiers.new('Subsurf', 'SUBSURF')
_m.uv_smooth = 'PRESERVE_CORNERS'
_m.quality = 2
_m.levels = 2
_m.show_only_control_edges = False
ob_cylinder_006.location = (0.001597, 0.05889, 0.3367)
ob_cylinder_006.rotation_euler = (-1.571, -2.22e-16, 2.22e-16)
ob_cylinder_006.scale = (0.004102, 0.004102, -0.0008609)
ob_cylinder_006.lineart.crease_threshold = 0.0
ob_cylinder_005.location = (0.0208, 0.06452, 0.3367)
ob_cylinder_005.rotation_euler = (1.571, -2.22e-16, 2.22e-16)
ob_cylinder_005.scale = (0.003384, 0.003384, 0.03314)
ob_cylinder_005.lineart.crease_threshold = 0.0
_m = ob_cylinder_005.modifiers.new('Bevel', 'BEVEL')
_m.segments = 2
_m.limit_method = 'NONE'
_m.spread = 0.0
_m = ob_cylinder_005.modifiers.new('Subsurf', 'SUBSURF')
_m.uv_smooth = 'PRESERVE_CORNERS'
_m.quality = 2
_m.levels = 2
_m.show_only_control_edges = False
ob_cylinder_004.location = (-0.01696, 0.06452, 0.3367)
ob_cylinder_004.rotation_euler = (1.571, -2.22e-16, 2.22e-16)
ob_cylinder_004.scale = (0.003384, 0.003384, 0.03314)
ob_cylinder_004.lineart.crease_threshold = 0.0
_m = ob_cylinder_004.modifiers.new('Bevel', 'BEVEL')
_m.segments = 2
_m.limit_method = 'NONE'
_m.spread = 0.0
_m = ob_cylinder_004.modifiers.new('Subsurf', 'SUBSURF')
_m.uv_smooth = 'PRESERVE_CORNERS'
_m.quality = 2
_m.levels = 2
_m.show_only_control_edges = False
ob_cylinder_003.location = (-0.01696, 0.123, 0.3367)
ob_cylinder_003.rotation_euler = (-1.571, -2.22e-16, 2.22e-16)
ob_cylinder_003.scale = (0.003384, 0.003384, 0.03314)
ob_cylinder_003.lineart.crease_threshold = 0.0
_m = ob_cylinder_003.modifiers.new('Bevel', 'BEVEL')
_m.segments = 2
_m.limit_method = 'NONE'
_m.spread = 0.0
_m = ob_cylinder_003.modifiers.new('Subsurf', 'SUBSURF')
_m.uv_smooth = 'PRESERVE_CORNERS'
_m.quality = 2
_m.levels = 2
_m.show_only_control_edges = False
ob_cylinder_002.location = (0.0208, 0.123, 0.3367)
ob_cylinder_002.rotation_euler = (-1.571, -2.22e-16, 2.22e-16)
ob_cylinder_002.scale = (0.003384, 0.003384, 0.03314)
ob_cylinder_002.lineart.crease_threshold = 0.0
_m = ob_cylinder_002.modifiers.new('Bevel', 'BEVEL')
_m.segments = 2
_m.limit_method = 'NONE'
_m.spread = 0.0
_m = ob_cylinder_002.modifiers.new('Subsurf', 'SUBSURF')
_m.uv_smooth = 'PRESERVE_CORNERS'
_m.quality = 2
_m.levels = 2
_m.show_only_control_edges = False
ob_cylinder_001.location = (0.001597, 0.1277, 0.3367)
ob_cylinder_001.rotation_euler = (-1.571, -2.22e-16, 2.22e-16)
ob_cylinder_001.scale = (0.004102, 0.004102, -0.0008609)
ob_cylinder_001.lineart.crease_threshold = 0.0
_m = ob_cylinder_001.modifiers.new('Bevel', 'BEVEL')
_m.segments = 2
_m.limit_method = 'NONE'
_m.spread = 0.0
_m = ob_cylinder_001.modifiers.new('Subsurf', 'SUBSURF')
_m.uv_smooth = 'PRESERVE_CORNERS'
_m.quality = 2
_m.levels = 2
_m.show_only_control_edges = False
ob_cylinder.location = (0.001597, 0.09334, 0.3367)
ob_cylinder.rotation_euler = (1.571, -4.371e-08, -2.384e-07)
ob_cylinder.scale = (0.005384, 0.005384, -0.03547)
ob_cylinder.lineart.crease_threshold = 0.0
_m = ob_cylinder.modifiers.new('Subsurf', 'SUBSURF')
_m.uv_smooth = 'PRESERVE_CORNERS'
_m.quality = 2
_m.levels = 2
_m.show_only_control_edges = False
ob_cube.location = (0.001833, 0.09377, 0.3367)
ob_cube.scale = (0.02444, 0.03766, 0.007434)
ob_cube.lineart.crease_threshold = 0.0
_m = ob_cube.modifiers.new('Mirror', 'MIRROR')
_m.use_axis = (True, True, False)
_m.use_clip = True
_m = ob_cube.modifiers.new('Subsurf', 'SUBSURF')
_m.uv_smooth = 'PRESERVE_CORNERS'
_m.quality = 2
_m.levels = 2
_m.show_only_control_edges = False
ob_frame.location = (0.0, 0.0, 0.0)
ob_frame.empty_image_offset = (0.0, 0.0)
ob_frame.show_instancer_for_render = False
ob_frame.instance_type = 'COLLECTION'
ob_frame.lineart.crease_threshold = 0.0
ob_frame.instance_collection = col_frame

# ---- collection membership
col_collection_1.objects.link(ob_cylinder_009)
col_collection_1.objects.link(ob_cylinder_007)
col_collection_1.objects.link(ob_cylinder_008)
col_collection_1.objects.link(ob_cylinder_006)
col_collection_1.objects.link(ob_cylinder_005)
col_collection_1.objects.link(ob_cylinder_004)
col_collection_1.objects.link(ob_cylinder_003)
col_collection_1.objects.link(ob_cylinder_002)
col_collection_1.objects.link(ob_cylinder_001)
col_collection_1.objects.link(ob_cylinder)
col_collection_1.objects.link(ob_cube)
col_collection_1.objects.link(ob_frame)

# ---- scene / render settings (as saved in the file)
scene.frame_start = 1; scene.frame_end = 250; scene.frame_set(1)
scene.render.engine = 'CYCLES'
scene.render.resolution_percentage = 50
scene.render.dither_intensity = 0.0
scene.cycles.use_denoising = False
scene.cycles.samples = 128
scene.cycles.sampling_pattern = 'TABULATED_SOBOL'
scene.cycles.use_adaptive_sampling = False
scene.cycles.use_light_tree = False
scene.cycles.blur_glossy = 0.0
scene.cycles.sample_clamp_indirect = 0.0
scene.view_settings.view_transform = 'Standard'
bpy.context.view_layer.update()

# ---- added for rendering (the .blend has no active camera and no usable light): camera, sun
cam_auto = bpy.data.cameras.new('AutoCamera')
cam_auto.lens = 50.0
cam_auto.sensor_width = 36.0
cam_auto.clip_end = 1000.0
ob_auto_camera = bpy.data.objects.new('AutoCamera', cam_auto)
scene.collection.objects.link(ob_auto_camera)
ob_auto_camera.location = (0.232347, -0.143341, 0.44765)
ob_auto_camera.rotation_euler = (1.09748, -7.21219e-08, 0.694738)
scene.camera = ob_auto_camera
light_auto_sun = bpy.data.lights.new('AutoSun', 'SUN')
light_auto_sun.energy = 3.0
light_auto_sun.angle = 0.0523599
ob_auto_sun = bpy.data.objects.new('AutoSun', light_auto_sun)
scene.collection.objects.link(ob_auto_sun)
ob_auto_sun.rotation_euler = (0.872665, 0.174533, 0.523599)
bpy.context.view_layer.update()
